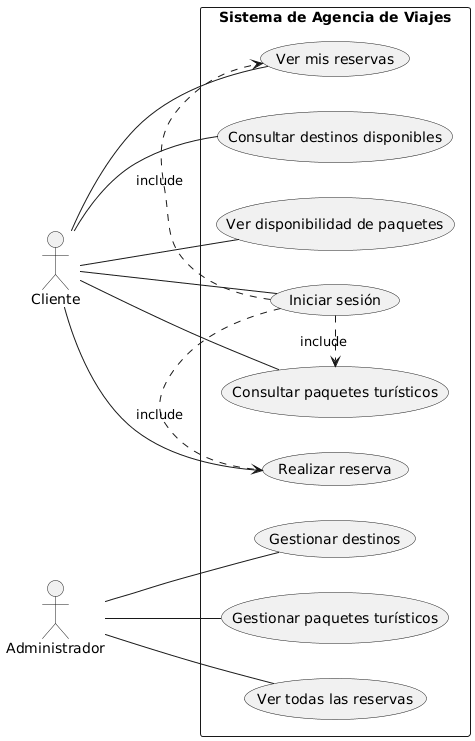

The diagram above was rendered by PlantUML. Its source (embedded in the PNG):
@startuml
left to right direction
actor "Cliente" as cliente
actor "Administrador" as admin

rectangle "Sistema de Agencia de Viajes" {
  cliente -- (Iniciar sesión)
  cliente -- (Consultar destinos disponibles)
  cliente -- (Consultar paquetes turísticos)
  cliente -- (Ver disponibilidad de paquetes)
  cliente -- (Realizar reserva)
  cliente -- (Ver mis reservas)

  admin -- (Gestionar destinos)
  admin -- (Gestionar paquetes turísticos)
  admin -- (Ver todas las reservas)

  (Iniciar sesión) .> (Consultar paquetes turísticos) : include
  (Iniciar sesión) .> (Realizar reserva) : include
  (Iniciar sesión) .> (Ver mis reservas) : include
}
@enduml